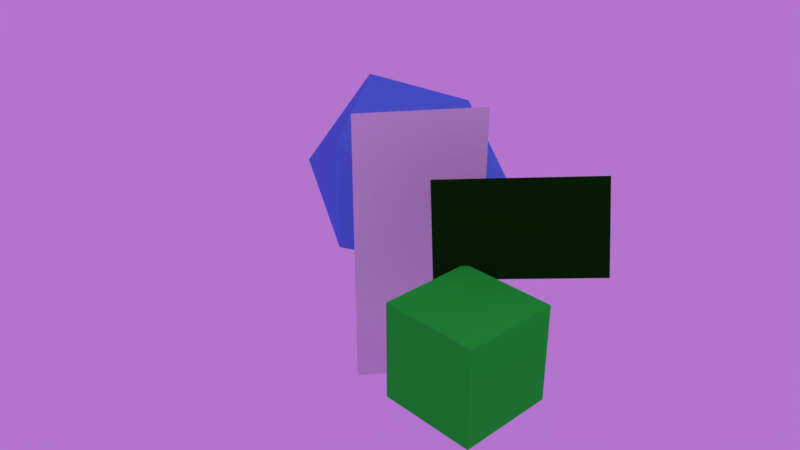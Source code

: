 # Source: inkpaint-test4-new_arch.blend  (saved by Blender 2.79.0; exported with 4.5.12 LTS)
import bpy
from mathutils import Matrix  # noqa: F401  (used for matrix-valued properties, if any)

bpy.ops.wm.read_factory_settings(use_empty=True)
scene = bpy.context.scene
scene.name = 'demo-0-A'

# ---- collections
col_collection_5 = bpy.data.collections.new('Collection 5'); scene.collection.children.link(col_collection_5)
col_collection_6 = bpy.data.collections.new('Collection 6'); scene.collection.children.link(col_collection_6)
col_collection_7 = bpy.data.collections.new('Collection 7'); scene.collection.children.link(col_collection_7)
col_collection_11 = bpy.data.collections.new('Collection 11'); scene.collection.children.link(col_collection_11)
col_collection_15 = bpy.data.collections.new('Collection 15'); scene.collection.children.link(col_collection_15)

# ---- materials (node trees are filled in below, after node groups)
mat_toon_glass = bpy.data.materials.new('Toon Glass')
mat_toon_glass.alpha_threshold = 0.0
mat_toon_glass.use_transparent_shadow = False
mat_toon_glass.diffuse_color = (0.00474, 0.04581, 0.001835, 1.0)
mat_toon_glass.specular_color = (0.6845, 1.0, 0.7092)
mat_toon_glass.roughness = 0.5
mat_blue_toon = bpy.data.materials.new('Blue Toon')
mat_blue_toon.alpha_threshold = 0.0
mat_blue_toon.use_transparent_shadow = False
mat_blue_toon.diffuse_color = (0.1243, 0.3112, 0.8, 1.0)
mat_blue_toon.roughness = 0.5
mat_blue_toon.specular_intensity = 0.1
mat_green_too = bpy.data.materials.new('Green Too')
mat_green_too.alpha_threshold = 0.0
mat_green_too.use_transparent_shadow = False
mat_green_too.diffuse_color = (0.02775, 0.8, 0.05129, 1.0)
mat_green_too.roughness = 0.5
mat_green_too.specular_intensity = 0.1
mat_extra_bb_003 = bpy.data.materials.new('Extra-BB.003')
mat_extra_bb_003.alpha_threshold = 0.0
mat_extra_bb_003.use_transparent_shadow = False
mat_extra_bb_003.preview_render_type = 'FLAT'
mat_extra_bb_003.pass_index = 1
mat_extra_bb_003.roughness = 0.5
mat_extra_bb_003.specular_intensity = 0.0

# ---- material node trees

# ---- world
world_world = bpy.data.worlds.new('World'); scene.world = world_world
world_world.color = (0.4465, 0.1763, 0.61)
world_world.use_sun_shadow = False
world_world.sun_shadow_jitter_overblur = 0.0
world_world.cycles.sampling_method = 'MANUAL'

# ---- cameras
cam_camera = bpy.data.cameras.new('Camera')
cam_camera.clip_end = 100.0
cam_camera.lens = 35.0
cam_camera.sensor_width = 32.0
cam_camera.sensor_height = 18.0
cam_camera.ortho_scale = 7.314
cam_camera.dof.focus_distance = 0.0
cam_camera.dof.aperture_fstop = 128.0

# ---- lights
light_lamp = bpy.data.lights.new('Lamp', 'POINT')
light_lamp.transmission_factor = 0.0
light_lamp.cutoff_distance = 30.0
light_lamp.energy = 100.0
light_lamp.shadow_buffer_clip_start = 1.001
light_lamp.shadow_soft_size = 0.1
light_lamp.shadow_maximum_resolution = 0.006
light_lamp.use_absolute_resolution = True

# ---- meshes
me_plane = bpy.data.meshes.new('Plane')
me_plane.from_pydata([(-1.0, -1.0, 0.0), (1.0, -1.0, 0.0), (-1.0, 1.0, 0.0), (1.0, 1.0, 0.0)], [], [(0, 1, 3, 2)])
me_plane.materials.append(mat_toon_glass)
me_plane.use_remesh_preserve_volume = False
me_plane.use_remesh_preserve_attributes = False
me_plane.use_mirror_vertex_groups = False
me_plane.update()
me_icosphere = bpy.data.meshes.new('Icosphere')
me_icosphere.from_pydata([(0.0, 0.0, -1.0), (0.7236, -0.5257, -0.4472), (-0.2764, -0.8506, -0.4472), (-0.8944, 0.0, -0.4472), (-0.2764, 0.8506, -0.4472), (0.7236, 0.5257, -0.4472), (0.2764, -0.8506, 0.4472), (-0.7236, -0.5257, 0.4472), (-0.7236, 0.5257, 0.4472), (0.2764, 0.8506, 0.4472), (0.8944, 0.0, 0.4472), (0.0, 0.0, 1.0)], [], [(0, 1, 2), (1, 0, 5), (0, 2, 3), (0, 3, 4), (0, 4, 5), (1, 5, 10), (2, 1, 6), (3, 2, 7), (4, 3, 8), (5, 4, 9), (1, 10, 6), (2, 6, 7), (3, 7, 8), (4, 8, 9), (5, 9, 10), (6, 10, 11), (7, 6, 11), (8, 7, 11), (9, 8, 11), (10, 9, 11)])
me_icosphere.materials.append(mat_blue_toon)
me_icosphere.use_remesh_preserve_volume = False
me_icosphere.use_remesh_preserve_attributes = False
me_icosphere.use_mirror_vertex_groups = False
me_icosphere.update()
me_cube = bpy.data.meshes.new('Cube')
me_cube.from_pydata([(1.0, 1.0, -1.0), (1.0, -1.0, -1.0), (-1.0, -1.0, -1.0), (-1.0, 1.0, -1.0), (1.0, 1.0, 1.0), (1.0, -1.0, 1.0), (-1.0, -1.0, 1.0), (-1.0, 1.0, 1.0)], [], [(0, 1, 2, 3), (4, 7, 6, 5), (0, 4, 5, 1), (1, 5, 6, 2), (2, 6, 7, 3), (4, 0, 3, 7)])
me_cube.materials.append(mat_green_too)
me_cube.use_remesh_preserve_volume = False
me_cube.use_remesh_preserve_attributes = False
me_cube.use_mirror_vertex_groups = False
me_cube.update()
me_man_04_17_020 = bpy.data.meshes.new('Man-04-17.020')
me_man_04_17_020.from_pydata([(-0.2222, -0.5, 0.0), (0.2222, -0.5, 0.0), (-0.2222, 0.5, 0.0), (0.2222, 0.5, 0.0)], [], [(0, 1, 3, 2)])
_uv = me_man_04_17_020.uv_layers.new(name='UVMap')
_uv.uv.foreach_set('vector', [0.0, 0.0, 1.0, 0.0, 1.0, 1.0, 0.0, 1.0])
me_man_04_17_020.materials.append(mat_extra_bb_003)
me_man_04_17_020.use_remesh_preserve_volume = False
me_man_04_17_020.use_remesh_preserve_attributes = False
me_man_04_17_020.use_mirror_vertex_groups = False
me_man_04_17_020.update()

# ---- objects
ob_plane = bpy.data.objects.new('Plane', me_plane)
ob_camera = bpy.data.objects.new('Camera', cam_camera)
ob_lamp = bpy.data.objects.new('Lamp', light_lamp)
ob_icosphere = bpy.data.objects.new('Icosphere', me_icosphere)
ob_cube = bpy.data.objects.new('Cube', me_cube)
ob_extra_bb_003 = bpy.data.objects.new('Extra-BB.003', me_man_04_17_020)

# ---- transforms, parenting, visibility, modifiers, constraints
ob_plane.location = (1.434, 0.4876, 0.7325)
ob_plane.rotation_euler = (1.304, -0.0525, 0.7472)
ob_plane.scale = (0.6946, 0.4047, 1.0)
ob_plane.lineart.crease_threshold = 0.0
ob_camera.location = (5.241, -4.396, 3.813)
ob_camera.rotation_euler = (1.109, 4.011e-09, 0.8149)
ob_camera.lock_rotations_4d = False
ob_camera.empty_display_type = 'ARROWS'
ob_camera.color = (0.0, 0.0, 0.0, 0.0)
ob_camera.display_type = 'WIRE'
ob_camera.lineart.crease_threshold = 0.0
ob_lamp.location = (4.076, 1.005, 5.904)
ob_lamp.rotation_euler = (0.6503, 0.05522, 1.866)
ob_lamp.lock_rotations_4d = False
ob_lamp.empty_display_type = 'ARROWS'
ob_lamp.color = (0.0, 0.0, 0.0, 0.0)
ob_lamp.lineart.crease_threshold = 0.0
ob_icosphere.location = (-0.5814, 1.178, 0.4016)
ob_icosphere.rotation_euler = (2.176e-08, -0.5343, -7.95e-08)
ob_icosphere.scale = (1.031, 1.031, 1.031)
ob_icosphere.lineart.crease_threshold = 0.0
ob_cube.location = (1.583, -0.2578, 0.0)
ob_cube.scale = (0.4279, 0.4279, 0.4279)
ob_cube.lock_rotations_4d = False
ob_cube.empty_display_type = 'ARROWS'
ob_cube.lineart.crease_threshold = 0.0
ob_extra_bb_003.location = (0.2875, 0.5145, 0.09121)
ob_extra_bb_003.rotation_euler = (1.571, -0.0, 0.9632)
ob_extra_bb_003.scale = (2.646, 2.646, 2.646)
ob_extra_bb_003.lineart.crease_threshold = 0.0

# ---- collection membership
col_collection_5.objects.link(ob_plane)
col_collection_6.objects.link(ob_camera)
col_collection_7.objects.link(ob_lamp)
col_collection_11.objects.link(ob_icosphere)
col_collection_11.objects.link(ob_cube)
col_collection_15.objects.link(ob_extra_bb_003)

# ---- scene / render settings (as saved in the file)
scene.camera = ob_camera
scene.frame_start = 1; scene.frame_end = 250; scene.frame_set(1)
scene.render.engine = 'BLENDER_EEVEE_NEXT'
scene.render.image_settings.color_mode = 'RGB'
scene.render.image_settings.compression = 50
scene.render.dither_intensity = 0.0
scene.render.use_freestyle = True
scene.cycles.use_denoising = False
scene.cycles.samples = 128
scene.cycles.sampling_pattern = 'TABULATED_SOBOL'
scene.cycles.use_adaptive_sampling = False
scene.cycles.use_light_tree = False
scene.cycles.blur_glossy = 0.0
scene.cycles.sample_clamp_indirect = 0.0
scene.view_settings.view_transform = 'Standard'
bpy.context.view_layer.update()
